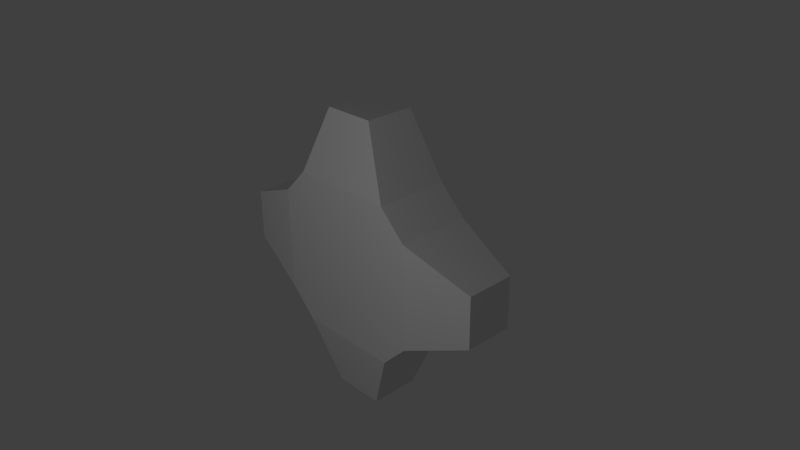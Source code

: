 # Source: gear.blend  (saved by Blender 2.63.0; exported with 4.5.12 LTS)
import bpy
from mathutils import Matrix  # noqa: F401  (used for matrix-valued properties, if any)

bpy.ops.wm.read_factory_settings(use_empty=True)
scene = bpy.context.scene
scene.name = 'Scene'

# ---- collections
col_collection_1 = bpy.data.collections.new('Collection 1'); scene.collection.children.link(col_collection_1)

# ---- world
world_world = bpy.data.worlds.new('World'); scene.world = world_world
world_world.color = (0.05088, 0.05088, 0.05088)
world_world.use_sun_shadow = False
world_world.sun_shadow_jitter_overblur = 0.0
world_world.cycles.sampling_method = 'MANUAL'
world_world.cycles.sample_map_resolution = 256

# ---- cameras
cam_camera = bpy.data.cameras.new('Camera')
cam_camera.clip_end = 100.0
cam_camera.lens = 35.0
cam_camera.sensor_width = 32.0
cam_camera.sensor_height = 18.0
cam_camera.ortho_scale = 7.314
cam_camera.dof.focus_distance = 0.0
cam_camera.dof.aperture_fstop = 128.0

# ---- lights
light_lamp = bpy.data.lights.new('Lamp', 'POINT')
light_lamp.transmission_factor = 0.0
light_lamp.cutoff_distance = 30.0
light_lamp.energy = 100.0
light_lamp.shadow_buffer_clip_start = 1.001
light_lamp.shadow_soft_size = 1.0
light_lamp.shadow_maximum_resolution = 0.006
light_lamp.use_absolute_resolution = True
light_lamp.cycles.use_multiple_importance_sampling = False

# ---- meshes
me_cylinder = bpy.data.meshes.new('Cylinder')
me_cylinder.from_pydata([(-0.3512, 1.981, -0.6632), (-0.3512, 1.981, 0.6632), (0.3512, 1.981, -0.6632), (0.3512, 1.981, 0.6632), (0.7222, 1.081, -1.0), (0.7222, 1.081, 1.0), (1.081, 0.7222, -1.0), (1.081, 0.7222, 1.0), (1.981, 0.3512, -0.6632), (1.981, 0.3512, 0.6632), (1.981, -0.3512, -0.6632), (1.981, -0.3512, 0.6632), (1.081, -0.7222, -1.0), (1.081, -0.7222, 1.0), (0.7222, -1.081, -1.0), (0.7222, -1.081, 1.0), (0.3512, -1.981, -0.6632), (0.3512, -1.981, 0.6632), (-0.3512, -1.981, -0.6632), (-0.3512, -1.981, 0.6632), (-0.7222, -1.081, -1.0), (-0.7222, -1.081, 1.0), (-1.081, -0.7222, -1.0), (-1.081, -0.7222, 1.0), (-1.981, -0.3512, -0.6632), (-1.981, -0.3512, 0.6632), (-1.981, 0.3512, -0.6632), (-1.981, 0.3512, 0.6632), (-1.081, 0.7222, -1.0), (-1.081, 0.7222, 1.0), (-0.7222, 1.081, -1.0), (-0.7222, 1.081, 1.0)], [], [(0, 1, 3, 2), (2, 3, 5, 4), (4, 5, 7, 6), (6, 7, 9, 8), (8, 9, 11, 10), (10, 11, 13, 12), (12, 13, 15, 14), (14, 15, 17, 16), (16, 17, 19, 18), (18, 19, 21, 20), (20, 21, 23, 22), (22, 23, 25, 24), (24, 25, 27, 26), (26, 27, 29, 28), (28, 22, 24, 26), (30, 31, 1, 0), (28, 29, 31, 30), (30, 4, 6, 12, 14, 20, 22, 28), (20, 14, 16, 18), (12, 6, 8, 10), (0, 2, 4, 30)])
_uv = me_cylinder.uv_layers.new(name='UVMap')
_uv.uv.foreach_set('vector', [0.1561, 0.6585, 0.1725, 0.6735, 0.1656, 0.6795, 0.1525, 0.6615, 0.1525, 0.6615, 0.1656, 0.6795, 0.1382, 0.6973, 0.1375, 0.6557, 0.1375, 0.6557, 0.1382, 0.6973, 0.1293, 0.6973, 0.1307, 0.6557, 0.1307, 0.6557, 0.1293, 0.6973, 0.1024, 0.6785, 0.1159, 0.661, 0.1159, 0.661, 0.1024, 0.6785, 0.09568, 0.6723, 0.1125, 0.6579, 0.1125, 0.6579, 0.09568, 0.6723, 0.07711, 0.6453, 0.1185, 0.6434, 0.1185, 0.6434, 0.07711, 0.6453, 0.07695, 0.6365, 0.1184, 0.6367, 0.1184, 0.6367, 0.07695, 0.6365, 0.09096, 0.6054, 0.1144, 0.6219, 0.1144, 0.6219, 0.09096, 0.6054, 0.09932, 0.5959, 0.1172, 0.6187, 0.1172, 0.6187, 0.09932, 0.5959, 0.1311, 0.5823, 0.1318, 0.6231, 0.1318, 0.6231, 0.1311, 0.5823, 0.1398, 0.5824, 0.1384, 0.623, 0.1384, 0.623, 0.1398, 0.5824, 0.1714, 0.5966, 0.1528, 0.619, 0.1528, 0.619, 0.1714, 0.5966, 0.1795, 0.6064, 0.1555, 0.6223, 0.1555, 0.6223, 0.1795, 0.6064, 0.1926, 0.6381, 0.1511, 0.6367, 0.1101, 0.6241, 0.1101, 0.6571, 0.07446, 0.6464, 0.07446, 0.6348, 0.1506, 0.6435, 0.1923, 0.647, 0.1725, 0.6735, 0.1561, 0.6585, 0.1511, 0.6367, 0.1926, 0.6381, 0.1923, 0.647, 0.1506, 0.6435, 0.1183, 0.6159, 0.1513, 0.6159, 0.1595, 0.6241, 0.1595, 0.6571, 0.1513, 0.6653, 0.1183, 0.6653, 0.1101, 0.6571, 0.1101, 0.6241, 0.1183, 0.6653, 0.1513, 0.6653, 0.1406, 0.7009, 0.129, 0.7009, 0.1595, 0.6571, 0.1595, 0.6241, 0.1951, 0.6348, 0.1951, 0.6464, 0.129, 0.5803, 0.1406, 0.5803, 0.1513, 0.6159, 0.1183, 0.6159])
me_cylinder.use_remesh_preserve_volume = False
me_cylinder.use_remesh_preserve_attributes = False
me_cylinder.use_mirror_vertex_groups = False
me_cylinder.update()

# ---- objects
ob_cylinder = bpy.data.objects.new('Cylinder', me_cylinder)
ob_lamp = bpy.data.objects.new('Lamp', light_lamp)
ob_camera = bpy.data.objects.new('Camera', cam_camera)

# ---- transforms, parenting, visibility, modifiers, constraints
ob_cylinder.location = (0.0, 0.0, 0.0)
ob_cylinder.rotation_euler = (0.0, 1.571, 1.571)
ob_cylinder.scale = (1.0, 1.0, 0.5)
ob_cylinder.lineart.crease_threshold = 0.0
ob_lamp.location = (1.903, -4.752, 2.832)
ob_lamp.rotation_euler = (0.6503, 0.05522, 1.866)
ob_lamp.lock_rotations_4d = False
ob_lamp.empty_display_type = 'ARROWS'
ob_lamp.color = (0.0, 0.0, 0.0, 0.0)
ob_lamp.lineart.crease_threshold = 0.0
ob_camera.location = (7.481, -6.508, 5.344)
ob_camera.rotation_euler = (1.109, 0.01082, 0.8149)
ob_camera.lock_rotations_4d = False
ob_camera.empty_display_type = 'ARROWS'
ob_camera.color = (0.0, 0.0, 0.0, 0.0)
ob_camera.display_type = 'WIRE'
ob_camera.lineart.crease_threshold = 0.0

# ---- collection membership
col_collection_1.objects.link(ob_cylinder)
col_collection_1.objects.link(ob_lamp)
col_collection_1.objects.link(ob_camera)

# ---- scene / render settings (as saved in the file)
scene.camera = ob_camera
scene.frame_start = 1; scene.frame_end = 250; scene.frame_set(187)
scene.render.engine = 'BLENDER_EEVEE_NEXT'
scene.render.image_settings.color_mode = 'RGB'
scene.render.image_settings.compression = 90
scene.render.resolution_percentage = 50
scene.render.dither_intensity = 0.0
scene.render.bake_margin = 2
scene.render.bake_bias = 0.0
scene.cycles.use_denoising = False
scene.cycles.samples = 10
scene.cycles.sampling_pattern = 'TABULATED_SOBOL'
scene.cycles.light_sampling_threshold = 0.0
scene.cycles.use_adaptive_sampling = False
scene.cycles.use_light_tree = False
scene.cycles.blur_glossy = 0.0
scene.cycles.volume_bounces = 1
scene.cycles.pixel_filter_type = 'GAUSSIAN'
scene.cycles.sample_clamp_indirect = 0.0
scene.view_settings.view_transform = 'Standard'
bpy.context.view_layer.update()
